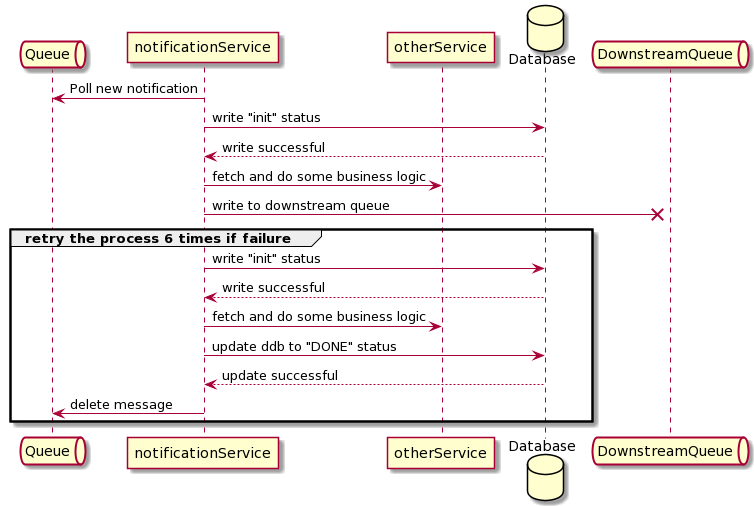

The diagram above was rendered by PlantUML. Its source (embedded in the PNG):
@startuml
queue Queue as upstream
participant notificationService as notificationService
participant otherService as service
database Database as database
queue DownstreamQueue as downstream

upstream <- notificationService : Poll new notification
notificationService -> database: write "init" status
notificationService <-- database: write successful
notificationService -> service: fetch and do some business logic
notificationService ->x downstream: write to downstream queue
group retry the process 6 times if failure
notificationService -> database: write "init" status
notificationService <-- database: write successful
notificationService -> service: fetch and do some business logic
notificationService -> database: update ddb to "DONE" status
notificationService <-- database: update successful
notificationService -> upstream: delete message
end
@enduml